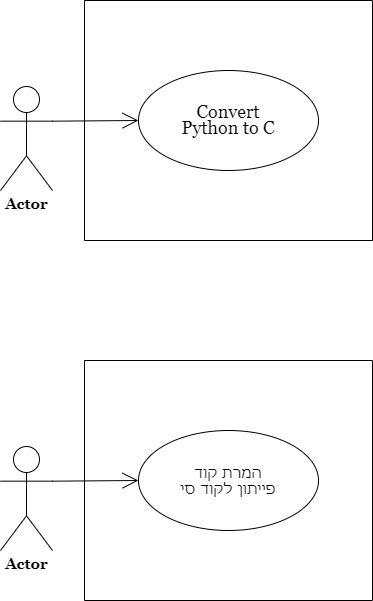

The diagram above was exported from draw.io. Its source (the exported page's mxGraphModel, read from the mxfile embedded in the PNG):
<mxGraphModel dx="1780" dy="853" grid="1" gridSize="10" guides="1" tooltips="1" connect="1" arrows="1" fold="1" page="1" pageScale="1" pageWidth="827" pageHeight="1169" background="none" math="0" shadow="0">
  <root>
    <mxCell id="0" />
    <mxCell id="1" parent="0" />
    <mxCell id="fIo_g6U9XKwVsABczn1P-23" style="edgeStyle=none;curved=1;rounded=0;orthogonalLoop=1;jettySize=auto;html=1;entryX=0;entryY=0.5;entryDx=0;entryDy=0;fontFamily=Architects Daughter;fontSource=https%3A%2F%2Ffonts.googleapis.com%2Fcss%3Ffamily%3DArchitects%2BDaughter;fontSize=16;startSize=14;endArrow=open;endSize=14;sourcePerimeterSpacing=8;targetPerimeterSpacing=8;exitX=1;exitY=0.3333333333333333;exitDx=0;exitDy=0;exitPerimeter=0;" edge="1" parent="1" source="fIo_g6U9XKwVsABczn1P-25" target="fIo_g6U9XKwVsABczn1P-28">
      <mxGeometry relative="1" as="geometry" />
    </mxCell>
    <mxCell id="fIo_g6U9XKwVsABczn1P-25" value="Actor" style="shape=umlActor;verticalLabelPosition=bottom;verticalAlign=top;outlineConnect=0;rounded=0;labelBackgroundColor=default;fontFamily=Georgia;fontStyle=1;labelBorderColor=none;spacing=0;html=1;fontColor=default;fontSize=15;" vertex="1" parent="1">
      <mxGeometry x="88" y="636" width="52" height="104" as="geometry" />
    </mxCell>
    <mxCell id="fIo_g6U9XKwVsABczn1P-26" value="" style="swimlane;startSize=0;rounded=0;labelBackgroundColor=none;fontFamily=Georgia;" vertex="1" parent="1">
      <mxGeometry x="172" y="550" width="288" height="240" as="geometry" />
    </mxCell>
    <mxCell id="fIo_g6U9XKwVsABczn1P-28" value="&lt;blockquote style=&quot;line-height: 120%;&quot;&gt;&lt;font style=&quot;font-size: 15px;&quot;&gt;המרת קוד פייתון לקוד סי&lt;/font&gt;&lt;/blockquote&gt;" style="ellipse;whiteSpace=wrap;html=1;fontFamily=Tahoma;rounded=0;" vertex="1" parent="fIo_g6U9XKwVsABczn1P-26">
      <mxGeometry x="54" y="70" width="180" height="100" as="geometry" />
    </mxCell>
    <mxCell id="fIo_g6U9XKwVsABczn1P-42" style="edgeStyle=none;curved=1;rounded=0;orthogonalLoop=1;jettySize=auto;html=1;entryX=0;entryY=0.5;entryDx=0;entryDy=0;fontFamily=Architects Daughter;fontSource=https%3A%2F%2Ffonts.googleapis.com%2Fcss%3Ffamily%3DArchitects%2BDaughter;fontSize=16;startSize=14;endArrow=open;endSize=14;sourcePerimeterSpacing=8;targetPerimeterSpacing=8;exitX=1;exitY=0.3333333333333333;exitDx=0;exitDy=0;exitPerimeter=0;" edge="1" parent="1" source="fIo_g6U9XKwVsABczn1P-43" target="fIo_g6U9XKwVsABczn1P-45">
      <mxGeometry relative="1" as="geometry" />
    </mxCell>
    <mxCell id="fIo_g6U9XKwVsABczn1P-43" value="Actor" style="shape=umlActor;verticalLabelPosition=bottom;verticalAlign=top;outlineConnect=0;rounded=0;labelBackgroundColor=default;fontFamily=Georgia;fontStyle=1;labelBorderColor=none;spacing=0;html=1;fontColor=default;fontSize=15;" vertex="1" parent="1">
      <mxGeometry x="88" y="276" width="52" height="104" as="geometry" />
    </mxCell>
    <mxCell id="fIo_g6U9XKwVsABczn1P-44" value="" style="swimlane;startSize=0;rounded=0;labelBackgroundColor=none;fontFamily=Georgia;" vertex="1" parent="1">
      <mxGeometry x="172" y="190" width="288" height="240" as="geometry" />
    </mxCell>
    <mxCell id="fIo_g6U9XKwVsABczn1P-45" value="&lt;blockquote style=&quot;line-height: 120%;&quot;&gt;&lt;font face=&quot;Georgia&quot; style=&quot;font-size: 18px;&quot;&gt;Convert Python to C&lt;/font&gt;&lt;/blockquote&gt;" style="ellipse;whiteSpace=wrap;html=1;fontFamily=Tahoma;rounded=0;" vertex="1" parent="fIo_g6U9XKwVsABczn1P-44">
      <mxGeometry x="54" y="70" width="180" height="100" as="geometry" />
    </mxCell>
  </root>
</mxGraphModel>